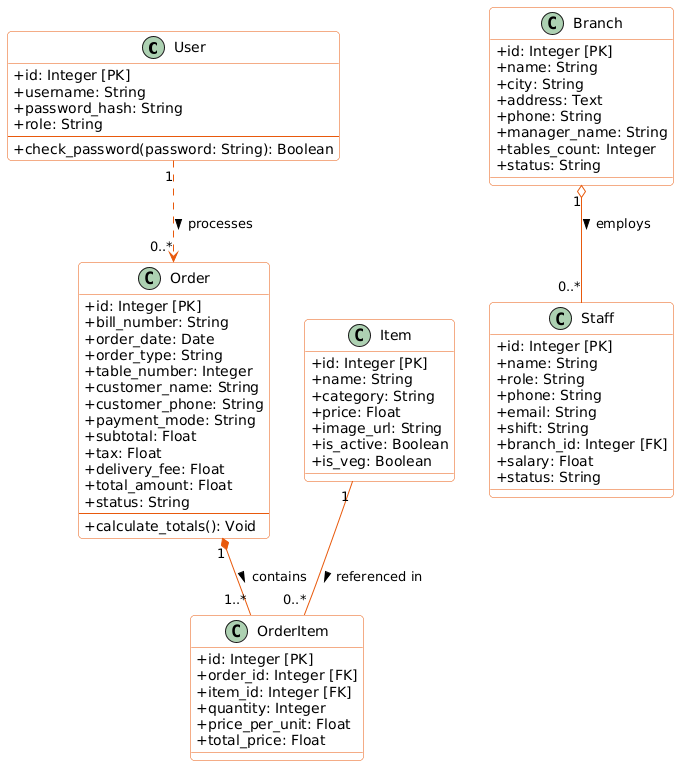

The diagram above was rendered by PlantUML. Its source (embedded in the PNG):
@startuml
skinparam classAttributeIconSize 0
skinparam roundcorner 8
skinparam shadowing false
skinparam class {
    BackgroundColor white
    ArrowColor #E8590C
    BorderColor #E8590C
}

class User {
    +id: Integer [PK]
    +username: String
    +password_hash: String
    +role: String
    --
    +check_password(password: String): Boolean
}

class Item {
    +id: Integer [PK]
    +name: String
    +category: String
    +price: Float
    +image_url: String
    +is_active: Boolean
    +is_veg: Boolean
}

class Order {
    +id: Integer [PK]
    +bill_number: String
    +order_date: Date
    +order_type: String
    +table_number: Integer
    +customer_name: String
    +customer_phone: String
    +payment_mode: String
    +subtotal: Float
    +tax: Float
    +delivery_fee: Float
    +total_amount: Float
    +status: String
    --
    +calculate_totals(): Void
}

class OrderItem {
    +id: Integer [PK]
    +order_id: Integer [FK]
    +item_id: Integer [FK]
    +quantity: Integer
    +price_per_unit: Float
    +total_price: Float
}

class Branch {
    +id: Integer [PK]
    +name: String
    +city: String
    +address: Text
    +phone: String
    +manager_name: String
    +tables_count: Integer
    +status: String
}

class Staff {
    +id: Integer [PK]
    +name: String
    +role: String
    +phone: String
    +email: String
    +shift: String
    +branch_id: Integer [FK]
    +salary: Float
    +status: String
}

Order "1" *-- "1..*" OrderItem : contains >
Item "1" -- "0..*" OrderItem : referenced in >
Branch "1" o-- "0..*" Staff : employs >
User "1" ..> "0..*" Order : processes >
@enduml